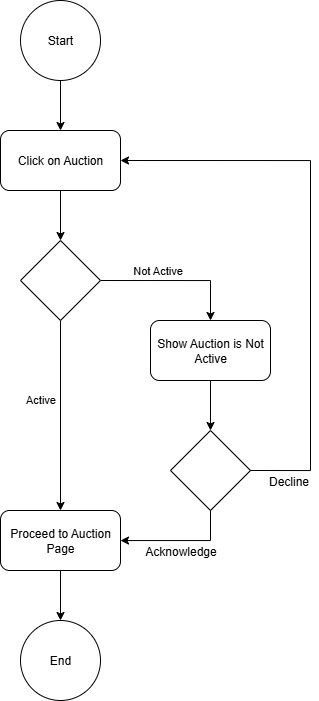

The diagram above was exported from draw.io. Its source (the exported page's mxGraphModel, read from the mxfile embedded in the PNG):
<mxGraphModel dx="1130" dy="729" grid="1" gridSize="10" guides="1" tooltips="1" connect="1" arrows="1" fold="1" page="1" pageScale="1" pageWidth="850" pageHeight="1100" math="0" shadow="0">
  <root>
    <mxCell id="0" />
    <mxCell id="1" parent="0" />
    <mxCell id="XwXeA6oaeTpx1UcalRCu-1" style="edgeStyle=orthogonalEdgeStyle;rounded=0;orthogonalLoop=1;jettySize=auto;html=1;exitX=0.5;exitY=1;exitDx=0;exitDy=0;entryX=0.5;entryY=0;entryDx=0;entryDy=0;" parent="1" source="XwXeA6oaeTpx1UcalRCu-2" target="XwXeA6oaeTpx1UcalRCu-4" edge="1">
      <mxGeometry relative="1" as="geometry" />
    </mxCell>
    <mxCell id="XwXeA6oaeTpx1UcalRCu-2" value="Start" style="ellipse;whiteSpace=wrap;html=1;aspect=fixed;" parent="1" vertex="1">
      <mxGeometry x="190" y="60" width="80" height="80" as="geometry" />
    </mxCell>
    <mxCell id="XwXeA6oaeTpx1UcalRCu-3" style="edgeStyle=orthogonalEdgeStyle;rounded=0;orthogonalLoop=1;jettySize=auto;html=1;exitX=0.5;exitY=1;exitDx=0;exitDy=0;entryX=0.5;entryY=0;entryDx=0;entryDy=0;" parent="1" source="XwXeA6oaeTpx1UcalRCu-4" target="XwXeA6oaeTpx1UcalRCu-9" edge="1">
      <mxGeometry relative="1" as="geometry" />
    </mxCell>
    <mxCell id="XwXeA6oaeTpx1UcalRCu-4" value="Click on Auction" style="rounded=1;whiteSpace=wrap;html=1;" parent="1" vertex="1">
      <mxGeometry x="170" y="190" width="120" height="60" as="geometry" />
    </mxCell>
    <mxCell id="XwXeA6oaeTpx1UcalRCu-5" style="edgeStyle=orthogonalEdgeStyle;rounded=0;orthogonalLoop=1;jettySize=auto;html=1;exitX=1;exitY=0.5;exitDx=0;exitDy=0;entryX=0.5;entryY=0;entryDx=0;entryDy=0;" parent="1" source="XwXeA6oaeTpx1UcalRCu-9" target="XwXeA6oaeTpx1UcalRCu-13" edge="1">
      <mxGeometry relative="1" as="geometry">
        <mxPoint x="380" y="370" as="targetPoint" />
      </mxGeometry>
    </mxCell>
    <mxCell id="XwXeA6oaeTpx1UcalRCu-6" value="Not Active" style="edgeLabel;html=1;align=center;verticalAlign=middle;resizable=0;points=[];" parent="XwXeA6oaeTpx1UcalRCu-5" vertex="1" connectable="0">
      <mxGeometry x="-0.3564" y="2" relative="1" as="geometry">
        <mxPoint x="8" y="-8" as="offset" />
      </mxGeometry>
    </mxCell>
    <mxCell id="XwXeA6oaeTpx1UcalRCu-7" style="edgeStyle=orthogonalEdgeStyle;rounded=0;orthogonalLoop=1;jettySize=auto;html=1;exitX=0.5;exitY=1;exitDx=0;exitDy=0;entryX=0.5;entryY=0;entryDx=0;entryDy=0;" parent="1" source="XwXeA6oaeTpx1UcalRCu-9" target="XwXeA6oaeTpx1UcalRCu-11" edge="1">
      <mxGeometry relative="1" as="geometry" />
    </mxCell>
    <mxCell id="XwXeA6oaeTpx1UcalRCu-8" value="Active" style="edgeLabel;html=1;align=center;verticalAlign=middle;resizable=0;points=[];" parent="XwXeA6oaeTpx1UcalRCu-7" vertex="1" connectable="0">
      <mxGeometry x="-0.1671" y="5" relative="1" as="geometry">
        <mxPoint x="-25" y="-1" as="offset" />
      </mxGeometry>
    </mxCell>
    <mxCell id="XwXeA6oaeTpx1UcalRCu-9" value="" style="rhombus;whiteSpace=wrap;html=1;" parent="1" vertex="1">
      <mxGeometry x="190" y="300" width="80" height="80" as="geometry" />
    </mxCell>
    <mxCell id="XwXeA6oaeTpx1UcalRCu-10" style="edgeStyle=orthogonalEdgeStyle;rounded=0;orthogonalLoop=1;jettySize=auto;html=1;exitX=0.5;exitY=1;exitDx=0;exitDy=0;entryX=0.5;entryY=0;entryDx=0;entryDy=0;" parent="1" source="XwXeA6oaeTpx1UcalRCu-11" target="XwXeA6oaeTpx1UcalRCu-14" edge="1">
      <mxGeometry relative="1" as="geometry" />
    </mxCell>
    <mxCell id="XwXeA6oaeTpx1UcalRCu-11" value="Proceed to Auction Page" style="rounded=1;whiteSpace=wrap;html=1;" parent="1" vertex="1">
      <mxGeometry x="170" y="570" width="120" height="60" as="geometry" />
    </mxCell>
    <mxCell id="XwXeA6oaeTpx1UcalRCu-12" style="edgeStyle=orthogonalEdgeStyle;rounded=0;orthogonalLoop=1;jettySize=auto;html=1;exitX=0.5;exitY=1;exitDx=0;exitDy=0;" parent="1" source="XwXeA6oaeTpx1UcalRCu-15" target="XwXeA6oaeTpx1UcalRCu-11" edge="1">
      <mxGeometry relative="1" as="geometry">
        <Array as="points">
          <mxPoint x="380" y="600" />
        </Array>
      </mxGeometry>
    </mxCell>
    <mxCell id="XwXeA6oaeTpx1UcalRCu-18" value="Acknowledge" style="edgeLabel;html=1;align=center;verticalAlign=middle;resizable=0;points=[];fontSize=12;" parent="XwXeA6oaeTpx1UcalRCu-12" vertex="1" connectable="0">
      <mxGeometry x="-0.1384" y="-1" relative="1" as="geometry">
        <mxPoint x="-9" y="11" as="offset" />
      </mxGeometry>
    </mxCell>
    <mxCell id="XwXeA6oaeTpx1UcalRCu-13" value="Show Auction is Not Active" style="rounded=1;whiteSpace=wrap;html=1;" parent="1" vertex="1">
      <mxGeometry x="320" y="380" width="120" height="60" as="geometry" />
    </mxCell>
    <mxCell id="XwXeA6oaeTpx1UcalRCu-14" value="End" style="ellipse;whiteSpace=wrap;html=1;aspect=fixed;" parent="1" vertex="1">
      <mxGeometry x="190" y="680" width="80" height="80" as="geometry" />
    </mxCell>
    <mxCell id="XwXeA6oaeTpx1UcalRCu-16" value="" style="edgeStyle=orthogonalEdgeStyle;rounded=0;orthogonalLoop=1;jettySize=auto;html=1;exitX=0.5;exitY=1;exitDx=0;exitDy=0;" parent="1" source="XwXeA6oaeTpx1UcalRCu-13" target="XwXeA6oaeTpx1UcalRCu-15" edge="1">
      <mxGeometry relative="1" as="geometry">
        <mxPoint x="380" y="470" as="sourcePoint" />
        <mxPoint x="290" y="600" as="targetPoint" />
        <Array as="points" />
      </mxGeometry>
    </mxCell>
    <mxCell id="XwXeA6oaeTpx1UcalRCu-15" value="" style="rhombus;whiteSpace=wrap;html=1;" parent="1" vertex="1">
      <mxGeometry x="340" y="490" width="80" height="80" as="geometry" />
    </mxCell>
    <mxCell id="XwXeA6oaeTpx1UcalRCu-23" style="edgeStyle=orthogonalEdgeStyle;rounded=0;orthogonalLoop=1;jettySize=auto;html=1;exitX=1;exitY=0.5;exitDx=0;exitDy=0;entryX=1;entryY=0.5;entryDx=0;entryDy=0;" parent="1" source="XwXeA6oaeTpx1UcalRCu-15" target="XwXeA6oaeTpx1UcalRCu-4" edge="1">
      <mxGeometry relative="1" as="geometry">
        <mxPoint x="520" y="590" as="sourcePoint" />
        <mxPoint x="430" y="620" as="targetPoint" />
        <Array as="points">
          <mxPoint x="480" y="530" />
          <mxPoint x="480" y="220" />
        </Array>
      </mxGeometry>
    </mxCell>
    <mxCell id="XwXeA6oaeTpx1UcalRCu-25" value="Decline" style="edgeLabel;html=1;align=center;verticalAlign=middle;resizable=0;points=[];fontSize=12;" parent="XwXeA6oaeTpx1UcalRCu-23" vertex="1" connectable="0">
      <mxGeometry x="-0.8665" y="-3" relative="1" as="geometry">
        <mxPoint y="7" as="offset" />
      </mxGeometry>
    </mxCell>
  </root>
</mxGraphModel>